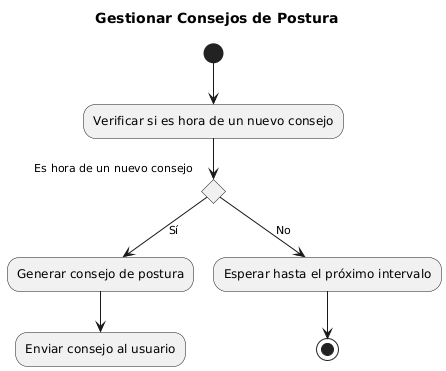

The diagram above was rendered by PlantUML. Its source (embedded in the PNG):
@startuml
title Gestionar Consejos de Postura

(*) --> "Verificar si es hora de un nuevo consejo"
if "Es hora de un nuevo consejo" then
  --> [Sí] "Generar consejo de postura"
  --> "Enviar consejo al usuario"
else
  --> [No] "Esperar hasta el próximo intervalo"
  --> (*)
endif
@enduml